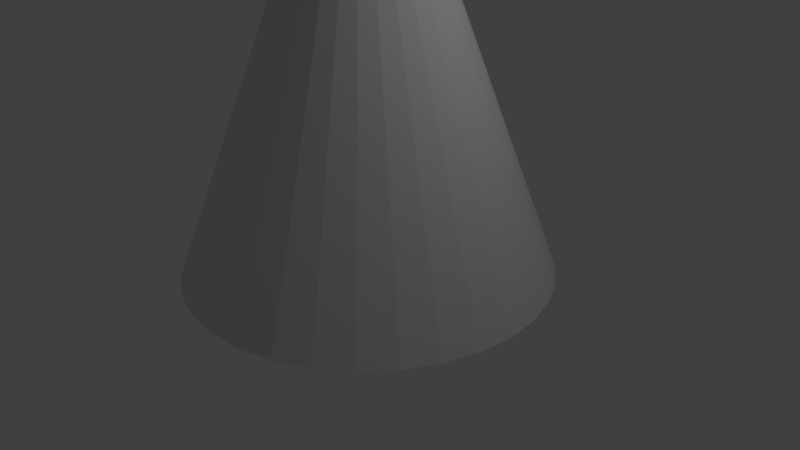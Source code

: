 # Source: stovePipe1.blend  (saved by Blender 2.78.0; exported with 4.5.12 LTS)
import bpy
from mathutils import Matrix  # noqa: F401  (used for matrix-valued properties, if any)

bpy.ops.wm.read_factory_settings(use_empty=True)
scene = bpy.context.scene
scene.name = 'Scene'

# ---- collections
col_collection_1 = bpy.data.collections.new('Collection 1'); scene.collection.children.link(col_collection_1)

# ---- world
world_world = bpy.data.worlds.new('World'); scene.world = world_world
world_world.color = (0.05088, 0.05088, 0.05088)
world_world.use_sun_shadow = False
world_world.sun_shadow_jitter_overblur = 0.0
world_world.cycles.sampling_method = 'MANUAL'

# ---- cameras
cam_camera = bpy.data.cameras.new('Camera')
cam_camera.clip_end = 100.0
cam_camera.lens = 35.0
cam_camera.sensor_width = 32.0
cam_camera.sensor_height = 18.0
cam_camera.ortho_scale = 7.314
cam_camera.dof.focus_distance = 0.0
cam_camera.dof.aperture_fstop = 128.0

# ---- lights
light_lamp = bpy.data.lights.new('Lamp', 'POINT')
light_lamp.transmission_factor = 0.0
light_lamp.cutoff_distance = 30.0
light_lamp.energy = 100.0
light_lamp.shadow_buffer_clip_start = 1.001
light_lamp.shadow_soft_size = 0.1
light_lamp.shadow_maximum_resolution = 0.006
light_lamp.use_absolute_resolution = True

# ---- meshes
me_cylinder = bpy.data.meshes.new('Cylinder')
me_cylinder.from_pydata([(-1.644e-07, 2.385, -3.088), (1.187e-07, 2.98e-07, 2.868), (0.4652, 2.339, -3.088), (1.192e-07, 2.98e-07, 2.868), (0.9125, 2.203, -3.088), (1.192e-07, 2.98e-07, 2.868), (1.325, 1.983, -3.088), (1.192e-07, 2.98e-07, 2.868), (1.686, 1.686, -3.088), (1.192e-07, 2.98e-07, 2.868), (1.983, 1.325, -3.088), (1.192e-07, 2.98e-07, 2.868), (2.203, 0.9125, -3.088), (1.192e-07, 2.98e-07, 2.868), (2.339, 0.4652, -3.088), (1.192e-07, 2.831e-07, 2.868), (2.385, -2.146e-07, -3.088), (1.192e-07, 2.85e-07, 2.868), (2.339, -0.4652, -3.088), (1.192e-07, 2.831e-07, 2.868), (2.203, -0.9125, -3.088), (1.192e-07, 2.98e-07, 2.868), (1.983, -1.325, -3.088), (1.192e-07, 2.98e-07, 2.868), (1.686, -1.686, -3.088), (1.192e-07, 2.98e-07, 2.868), (1.325, -1.983, -3.088), (1.192e-07, 2.98e-07, 2.868), (0.9125, -2.203, -3.088), (1.192e-07, 2.98e-07, 2.868), (0.4652, -2.339, -3.088), (1.192e-07, 2.98e-07, 2.868), (-9.414e-07, -2.385, -3.088), (1.187e-07, 2.384e-07, 2.868), (-0.4652, -2.339, -3.088), (1.192e-07, 2.98e-07, 2.868), (-0.9125, -2.203, -3.088), (1.192e-07, 2.98e-07, 2.868), (-1.325, -1.983, -3.088), (1.192e-07, 2.98e-07, 2.868), (-1.686, -1.686, -3.088), (1.192e-07, 2.98e-07, 2.868), (-1.983, -1.325, -3.088), (1.192e-07, 2.98e-07, 2.868), (-2.203, -0.9125, -3.088), (1.192e-07, 2.98e-07, 2.868), (-2.339, -0.4652, -3.088), (1.192e-07, 2.831e-07, 2.868), (-2.385, 1.908e-06, -3.088), (1.192e-07, 2.85e-07, 2.868), (-2.339, 0.4652, -3.088), (1.192e-07, 2.831e-07, 2.868), (-2.203, 0.9125, -3.088), (1.192e-07, 2.98e-07, 2.868), (-1.983, 1.325, -3.088), (1.192e-07, 2.98e-07, 2.868), (-1.686, 1.686, -3.088), (1.192e-07, 2.98e-07, 2.868), (-1.325, 1.983, -3.088), (1.192e-07, 2.98e-07, 2.868), (-0.9125, 2.203, -3.088), (1.192e-07, 2.98e-07, 2.868), (-0.4652, 2.339, -3.088), (1.192e-07, 2.98e-07, 2.868), (0.0, 1.0, 1.029), (-3.52e-08, 1.296, 2.059), (0.2529, 1.272, 2.059), (0.1951, 0.9808, 1.029), (0.4961, 1.198, 2.059), (0.3827, 0.9239, 1.029), (0.7203, 1.078, 2.059), (0.5556, 0.8315, 1.029), (0.9167, 0.9167, 2.059), (0.7071, 0.7071, 1.029), (1.078, 0.7203, 2.059), (0.8315, 0.5556, 1.029), (1.198, 0.4961, 2.059), (0.9239, 0.3827, 1.029), (1.272, 0.2529, 2.059), (0.9808, 0.1951, 1.029), (1.296, 1.34e-08, 2.059), (1.0, 7.55e-08, 1.029), (1.272, -0.2529, 2.059), (0.9808, -0.1951, 1.029), (1.198, -0.4961, 2.059), (0.9239, -0.3827, 1.029), (1.078, -0.7203, 2.059), (0.8315, -0.5556, 1.029), (0.9167, -0.9167, 2.059), (0.7071, -0.7071, 1.029), (0.7203, -1.078, 2.059), (0.5556, -0.8315, 1.029), (0.4961, -1.198, 2.059), (0.3827, -0.9239, 1.029), (0.2529, -1.272, 2.059), (0.1951, -0.9808, 1.029), (-4.576e-07, -1.296, 2.059), (-3.258e-07, -1.0, 1.029), (-0.2529, -1.272, 2.059), (-0.1951, -0.9808, 1.029), (-0.4961, -1.198, 2.059), (-0.3827, -0.9239, 1.029), (-0.7203, -1.078, 2.059), (-0.5556, -0.8315, 1.029), (-0.9167, -0.9167, 2.059), (-0.7071, -0.7071, 1.029), (-1.078, -0.7203, 2.059), (-0.8315, -0.5556, 1.029), (-1.198, -0.4961, 2.059), (-0.9239, -0.3827, 1.029), (-1.272, -0.2529, 2.059), (-0.9808, -0.1951, 1.029), (-1.296, 1.167e-06, 2.059), (-1.0, 9.656e-07, 1.029), (-1.272, 0.2529, 2.059), (-0.9808, 0.1951, 1.029), (-1.198, 0.4961, 2.059), (-0.9239, 0.3827, 1.029), (-1.078, 0.7203, 2.059), (-0.8315, 0.5556, 1.029), (-0.9167, 0.9167, 2.059), (-0.7071, 0.7071, 1.029), (-0.7203, 1.078, 2.059), (-0.5556, 0.8315, 1.029), (-0.4961, 1.198, 2.059), (-0.3827, 0.9239, 1.029), (-0.2529, 1.272, 2.059), (-0.1951, 0.9808, 1.029), (0.0, 1.0, 2.047), (0.1951, 0.9808, 2.047), (0.3827, 0.9239, 2.047), (0.5556, 0.8315, 2.047), (0.7071, 0.7071, 2.047), (0.8315, 0.5556, 2.047), (0.9239, 0.3827, 2.047), (0.9808, 0.1951, 2.047), (1.0, 7.55e-08, 2.047), (0.9808, -0.1951, 2.047), (0.9239, -0.3827, 2.047), (0.8315, -0.5556, 2.047), (0.7071, -0.7071, 2.047), (0.5556, -0.8315, 2.047), (0.3827, -0.9239, 2.047), (0.1951, -0.9808, 2.047), (-3.258e-07, -1.0, 2.047), (-0.1951, -0.9808, 2.047), (-0.3827, -0.9239, 2.047), (-0.5556, -0.8315, 2.047), (-0.7071, -0.7071, 2.047), (-0.8315, -0.5556, 2.047), (-0.9239, -0.3827, 2.047), (-0.9808, -0.1951, 2.047), (-1.0, 9.656e-07, 2.047), (-0.9808, 0.1951, 2.047), (-0.9239, 0.3827, 2.047), (-0.8315, 0.5556, 2.047), (-0.7071, 0.7071, 2.047), (-0.5556, 0.8315, 2.047), (-0.3827, 0.9239, 2.047), (-0.1951, 0.9808, 2.047), (0.0, 1.0, 0.5147), (0.1951, 0.9808, 0.5147), (0.3827, 0.9239, 0.5147), (0.5556, 0.8315, 0.5147), (0.7071, 0.7071, 0.5147), (0.8315, 0.5556, 0.5147), (0.9239, 0.3827, 0.5147), (0.9808, 0.1951, 0.5147), (1.0, 7.55e-08, 0.5147), (0.9808, -0.1951, 0.5147), (0.9239, -0.3827, 0.5147), (0.8315, -0.5556, 0.5147), (0.7071, -0.7071, 0.5147), (0.5556, -0.8315, 0.5147), (0.3827, -0.9239, 0.5147), (0.1951, -0.9808, 0.5147), (-3.258e-07, -1.0, 0.5147), (-0.1951, -0.9808, 0.5147), (-0.3827, -0.9239, 0.5147), (-0.5556, -0.8315, 0.5147), (-0.7071, -0.7071, 0.5147), (-0.8315, -0.5556, 0.5147), (-0.9239, -0.3827, 0.5147), (-0.9808, -0.1951, 0.5147), (-1.0, 9.656e-07, 0.5147), (-0.9808, 0.1951, 0.5147), (-0.9239, 0.3827, 0.5147), (-0.8315, 0.5556, 0.5147), (-0.7071, 0.7071, 0.5147), (-0.5556, 0.8315, 0.5147), (-0.3827, 0.9239, 0.5147), (-0.1951, 0.9808, 0.5147)], [], [(65, 1, 3, 66), (66, 3, 5, 68), (68, 5, 7, 70), (70, 7, 9, 72), (72, 9, 11, 74), (74, 11, 13, 76), (76, 13, 15, 78), (78, 15, 17, 80), (80, 17, 19, 82), (82, 19, 21, 84), (84, 21, 23, 86), (86, 23, 25, 88), (88, 25, 27, 90), (90, 27, 29, 92), (92, 29, 31, 94), (94, 31, 33, 96), (96, 33, 35, 98), (98, 35, 37, 100), (100, 37, 39, 102), (102, 39, 41, 104), (104, 41, 43, 106), (106, 43, 45, 108), (108, 45, 47, 110), (110, 47, 49, 112), (112, 49, 51, 114), (114, 51, 53, 116), (116, 53, 55, 118), (118, 55, 57, 120), (120, 57, 59, 122), (122, 59, 61, 124), (3, 1, 63, 61, 59, 57, 55, 53, 51, 49, 47, 45, 43, 41, 39, 37, 35, 33, 31, 29, 27, 25, 23, 21, 19, 17, 15, 13, 11, 9, 7, 5), (124, 61, 63, 126), (126, 63, 1, 65), (167, 168, 16, 14), (191, 127, 64, 160), (159, 126, 65, 128), (185, 186, 52, 50), (190, 125, 127, 191), (158, 124, 126, 159), (171, 172, 24, 22), (189, 123, 125, 190), (157, 122, 124, 158), (183, 184, 48, 46), (188, 121, 123, 189), (156, 120, 122, 157), (168, 169, 18, 16), (187, 119, 121, 188), (155, 118, 120, 156), (165, 166, 12, 10), (186, 117, 119, 187), (154, 116, 118, 155), (180, 181, 42, 40), (185, 115, 117, 186), (153, 114, 116, 154), (181, 182, 44, 42), (184, 113, 115, 185), (152, 112, 114, 153), (191, 160, 0, 62), (183, 111, 113, 184), (151, 110, 112, 152), (0, 160, 161, 2), (182, 109, 111, 183), (150, 108, 110, 151), (177, 178, 36, 34), (181, 107, 109, 182), (149, 106, 108, 150), (188, 189, 58, 56), (180, 105, 107, 181), (148, 104, 106, 149), (186, 187, 54, 52), (179, 103, 105, 180), (147, 102, 104, 148), (190, 191, 62, 60), (178, 101, 103, 179), (146, 100, 102, 147), (182, 183, 46, 44), (177, 99, 101, 178), (145, 98, 100, 146), (172, 173, 26, 24), (176, 97, 99, 177), (144, 96, 98, 145), (173, 174, 28, 26), (175, 95, 97, 176), (143, 94, 96, 144), (176, 177, 34, 32), (174, 93, 95, 175), (142, 92, 94, 143), (173, 91, 93, 174), (141, 90, 92, 142), (170, 171, 22, 20), (172, 89, 91, 173), (140, 88, 90, 141), (174, 175, 30, 28), (171, 87, 89, 172), (139, 86, 88, 140), (175, 176, 32, 30), (170, 85, 87, 171), (138, 84, 86, 139), (163, 164, 8, 6), (169, 83, 85, 170), (137, 82, 84, 138), (162, 163, 6, 4), (168, 81, 83, 169), (136, 80, 82, 137), (184, 185, 50, 48), (167, 79, 81, 168), (135, 78, 80, 136), (161, 162, 4, 2), (166, 77, 79, 167), (134, 76, 78, 135), (166, 167, 14, 12), (165, 75, 77, 166), (133, 74, 76, 134), (178, 179, 38, 36), (164, 73, 75, 165), (132, 72, 74, 133), (187, 188, 56, 54), (163, 71, 73, 164), (131, 70, 72, 132), (189, 190, 60, 58), (162, 69, 71, 163), (130, 68, 70, 131), (169, 170, 20, 18), (161, 67, 69, 162), (129, 66, 68, 130), (179, 180, 40, 38), (164, 165, 10, 8), (160, 64, 67, 161), (128, 65, 66, 129), (77, 134, 135, 79), (109, 150, 151, 111)])
_uv = me_cylinder.uv_layers.new(name='UVMap')
_uv.uv.foreach_set('vector', [0.8714, 0.9551, 0.831, 0.8343, 0.831, 0.8343, 0.8908, 0.9467, 0.8908, 0.9467, 0.831, 0.8343, 0.831, 0.8343, 0.9086, 0.9353, 0.9086, 0.9353, 0.831, 0.8343, 0.831, 0.8343, 0.9243, 0.921, 0.9243, 0.921, 0.831, 0.8343, 0.831, 0.8343, 0.9374, 0.9043, 0.9374, 0.9043, 0.831, 0.8343, 0.831, 0.8343, 0.9475, 0.8858, 0.9475, 0.8858, 0.831, 0.8343, 0.831, 0.8343, 0.9544, 0.8657, 0.9544, 0.8657, 0.831, 0.8343, 0.831, 0.8343, 0.9579, 0.8449, 0.9579, 0.8449, 0.831, 0.8343, 0.831, 0.8343, 0.9579, 0.8237, 0.9579, 0.8237, 0.831, 0.8343, 0.831, 0.8343, 0.9544, 0.8028, 0.9544, 0.8028, 0.831, 0.8343, 0.831, 0.8343, 0.9475, 0.7828, 0.9475, 0.7828, 0.831, 0.8343, 0.831, 0.8343, 0.9374, 0.7642, 0.9374, 0.7642, 0.831, 0.8343, 0.831, 0.8343, 0.9243, 0.7475, 0.9243, 0.7475, 0.831, 0.8343, 0.831, 0.8343, 0.9086, 0.7333, 0.9086, 0.7333, 0.831, 0.8343, 0.831, 0.8343, 0.8908, 0.7218, 0.8908, 0.7218, 0.831, 0.8343, 0.831, 0.8343, 0.8714, 0.7135, 0.8714, 0.7135, 0.831, 0.8343, 0.831, 0.8343, 0.8508, 0.7085, 0.8508, 0.7085, 0.831, 0.8343, 0.831, 0.8343, 0.8297, 0.7069, 0.8297, 0.7069, 0.831, 0.8343, 0.831, 0.8343, 0.8086, 0.7089, 0.8086, 0.7089, 0.831, 0.8343, 0.831, 0.8343, 0.7881, 0.7144, 0.7881, 0.7144, 0.831, 0.8343, 0.831, 0.8343, 0.7688, 0.7231, 0.7044, 0.8209, 0.831, 0.8343, 0.831, 0.8343, 0.7039, 0.8421, 0.7039, 0.8421, 0.831, 0.8343, 0.831, 0.8343, 0.707, 0.8631, 0.707, 0.8631, 0.831, 0.8343, 0.831, 0.8343, 0.7135, 0.8832, 0.7135, 0.8832, 0.831, 0.8343, 0.831, 0.8343, 0.7232, 0.902, 0.7232, 0.902, 0.831, 0.8343, 0.831, 0.8343, 0.7359, 0.919, 0.7359, 0.919, 0.831, 0.8343, 0.831, 0.8343, 0.7513, 0.9336, 0.7513, 0.9336, 0.831, 0.8343, 0.831, 0.8343, 0.7688, 0.9454, 0.7688, 0.9454, 0.831, 0.8343, 0.831, 0.8343, 0.7881, 0.9542, 0.7881, 0.9542, 0.831, 0.8343, 0.831, 0.8343, 0.8086, 0.9596, 0.8086, 0.9596, 0.831, 0.8343, 0.831, 0.8343, 0.8297, 0.9616, 0.831, 0.8343, 0.831, 0.8343, 0.831, 0.8343, 0.831, 0.8343, 0.831, 0.8343, 0.831, 0.8343, 0.831, 0.8343, 0.831, 0.8343, 0.831, 0.8343, 0.831, 0.8343, 0.831, 0.8343, 0.831, 0.8343, 0.831, 0.8343, 0.831, 0.8343, 0.831, 0.8343, 0.831, 0.8343, 0.831, 0.8343, 0.831, 0.8343, 0.831, 0.8343, 0.831, 0.8343, 0.831, 0.8343, 0.831, 0.8343, 0.831, 0.8343, 0.831, 0.8343, 0.831, 0.8343, 0.831, 0.8343, 0.831, 0.8343, 0.831, 0.8343, 0.831, 0.8343, 0.831, 0.8343, 0.831, 0.8343, 0.831, 0.8343, 0.8297, 0.9616, 0.831, 0.8343, 0.831, 0.8343, 0.8508, 0.9601, 0.8508, 0.9601, 0.831, 0.8343, 0.831, 0.8343, 0.8714, 0.9551, 0.5645, 0.1232, 0.58, 0.1181, 0.6908, 0.4201, 0.6538, 0.4322, 0.4075, 0.5604, 0.4075, 0.6033, 0.3911, 0.6033, 0.3911, 0.5604, 0.6528, 0.8762, 0.6774, 0.8738, 0.6773, 0.895, 0.6527, 0.8926, 0.3498, 0.07722, 0.3626, 0.08734, 0.1723, 0.3466, 0.1417, 0.3225, 0.4238, 0.5604, 0.4238, 0.6033, 0.4075, 0.6033, 0.4075, 0.5604, 0.6496, 0.8602, 0.6733, 0.853, 0.6774, 0.8738, 0.6528, 0.8762, 0.6239, 0.09654, 0.6374, 0.08734, 0.8277, 0.3466, 0.7955, 0.3686, 0.4401, 0.5604, 0.4401, 0.6033, 0.4238, 0.6033, 0.4238, 0.5604, 0.6434, 0.8451, 0.6652, 0.8335, 0.6733, 0.853, 0.6496, 0.8602, 0.3264, 0.05441, 0.3377, 0.06623, 0.1129, 0.2963, 0.08604, 0.2681, 0.4565, 0.5604, 0.4565, 0.6033, 0.4401, 0.6033, 0.4401, 0.5604, 0.6343, 0.8315, 0.6534, 0.8158, 0.6652, 0.8335, 0.6434, 0.8451, 0.58, 0.1181, 0.5951, 0.112, 0.7269, 0.4054, 0.6908, 0.4201, 0.4728, 0.5604, 0.4728, 0.6033, 0.4565, 0.6033, 0.4565, 0.5604, 0.6228, 0.8199, 0.6385, 0.8008, 0.6534, 0.8158, 0.6343, 0.8315, 0.5326, 0.1301, 0.5487, 0.1272, 0.616, 0.4417, 0.5777, 0.4485, 0.4891, 0.5604, 0.4891, 0.6033, 0.4728, 0.6033, 0.4728, 0.5604, 0.6092, 0.8108, 0.6209, 0.789, 0.6385, 0.8008, 0.6228, 0.8199, 0.2979, 0.01462, 0.3065, 0.02854, 0.03853, 0.2064, 0.01814, 0.1732, 0.5055, 0.5604, 0.5055, 0.6033, 0.4891, 0.6033, 0.4891, 0.5604, 0.5941, 0.8045, 0.6014, 0.7809, 0.6209, 0.789, 0.6092, 0.8108, 0.3065, 0.02854, 0.316, 0.04182, 0.0612, 0.2381, 0.03853, 0.2064, 0.5218, 0.5604, 0.5218, 0.6033, 0.5055, 0.6033, 0.5055, 0.5604, 0.5781, 0.8013, 0.5806, 0.7767, 0.6014, 0.7809, 0.5941, 0.8045, 0.4355, 0.1232, 0.4513, 0.1272, 0.384, 0.4417, 0.3462, 0.4322, 0.5381, 0.5604, 0.5381, 0.6033, 0.5218, 0.6033, 0.5218, 0.5604, 0.5618, 0.8013, 0.5594, 0.7767, 0.5806, 0.7767, 0.5781, 0.8013, 0.384, 0.4417, 0.4513, 0.1272, 0.4674, 0.1301, 0.4223, 0.4485, 0.5545, 0.5604, 0.5545, 0.6033, 0.5381, 0.6033, 0.5381, 0.5604, 0.5457, 0.8044, 0.5386, 0.7808, 0.5594, 0.7767, 0.5618, 0.8013, 0.6935, 0.02854, 0.7021, 0.01462, 0.9819, 0.1732, 0.9615, 0.2064, 0.5708, 0.5604, 0.5708, 0.6033, 0.5545, 0.6033, 0.5545, 0.5604, 0.5306, 0.8106, 0.519, 0.7888, 0.5386, 0.7808, 0.5457, 0.8044, 0.3902, 0.1048, 0.4049, 0.112, 0.2731, 0.4054, 0.2382, 0.3882, 0.5871, 0.5604, 0.5871, 0.6033, 0.5708, 0.6033, 0.5708, 0.5604, 0.517, 0.8197, 0.5014, 0.8005, 0.519, 0.7888, 0.5306, 0.8106, 0.3626, 0.08734, 0.3761, 0.09654, 0.2045, 0.3686, 0.1723, 0.3466, 0.6035, 0.5604, 0.6035, 0.6033, 0.5871, 0.6033, 0.5871, 0.5604, 0.5052, 0.8315, 0.4861, 0.8158, 0.501, 0.8008, 0.5167, 0.8199, 0.42, 0.1181, 0.4355, 0.1232, 0.3462, 0.4322, 0.3092, 0.4201, 0.09708, 0.5604, 0.09708, 0.6033, 0.08075, 0.6033, 0.08075, 0.5604, 0.4962, 0.8451, 0.4743, 0.8335, 0.4861, 0.8158, 0.5052, 0.8315, 0.316, 0.04182, 0.3264, 0.05441, 0.08604, 0.2681, 0.0612, 0.2381, 0.1134, 0.5604, 0.1134, 0.6033, 0.09708, 0.6033, 0.09708, 0.5604, 0.4899, 0.8602, 0.4663, 0.853, 0.4743, 0.8335, 0.4962, 0.8451, 0.6374, 0.08734, 0.6502, 0.07722, 0.8583, 0.3225, 0.8277, 0.3466, 0.1298, 0.5604, 0.1298, 0.6033, 0.1134, 0.6033, 0.1134, 0.5604, 0.4868, 0.8762, 0.4622, 0.8738, 0.4663, 0.853, 0.4899, 0.8602, 0.6502, 0.07722, 0.6623, 0.06623, 0.8871, 0.2963, 0.8583, 0.3225, 0.1461, 0.5604, 0.1461, 0.6033, 0.1298, 0.6033, 0.1298, 0.5604, 0.4868, 0.8926, 0.4622, 0.895, 0.4622, 0.8738, 0.4868, 0.8762, 0.684, 0.04182, 0.6935, 0.02854, 0.9615, 0.2064, 0.9388, 0.2381, 0.1624, 0.5604, 0.1624, 0.6033, 0.1461, 0.6033, 0.1461, 0.5604, 0.49, 0.9086, 0.4663, 0.9158, 0.4622, 0.895, 0.4868, 0.8926, 0.1788, 0.5604, 0.1788, 0.6033, 0.1624, 0.6033, 0.1624, 0.5604, 0.4962, 0.9237, 0.4745, 0.9353, 0.4663, 0.9158, 0.49, 0.9086, 0.6098, 0.1048, 0.6239, 0.09654, 0.7955, 0.3686, 0.7618, 0.3882, 0.1951, 0.5604, 0.1951, 0.6033, 0.1788, 0.6033, 0.1788, 0.5604, 0.5053, 0.9372, 0.4862, 0.9529, 0.4745, 0.9353, 0.4962, 0.9237, 0.6623, 0.06623, 0.6736, 0.05441, 0.914, 0.2681, 0.8871, 0.2963, 0.2114, 0.5604, 0.2114, 0.6033, 0.1951, 0.6033, 0.1951, 0.5604, 0.5169, 0.9488, 0.5012, 0.9679, 0.4862, 0.9529, 0.5053, 0.9372, 0.6736, 0.05441, 0.684, 0.04182, 0.9388, 0.2381, 0.914, 0.2681, 0.2278, 0.5604, 0.2278, 0.6033, 0.2114, 0.6033, 0.2114, 0.5604, 0.5305, 0.9578, 0.5188, 0.9797, 0.5012, 0.9679, 0.5169, 0.9488, 0.5, 0.1324, 0.5163, 0.1318, 0.5389, 0.4526, 0.5, 0.454, 0.2441, 0.5604, 0.2441, 0.6033, 0.2278, 0.6033, 0.2278, 0.5604, 0.5456, 0.9641, 0.5384, 0.9878, 0.5188, 0.9797, 0.5305, 0.9578, 0.4837, 0.1318, 0.5, 0.1324, 0.5, 0.454, 0.4611, 0.4526, 0.2604, 0.5604, 0.2604, 0.6033, 0.2441, 0.6033, 0.2441, 0.5604, 0.5616, 0.9673, 0.5592, 0.9919, 0.5384, 0.9878, 0.5456, 0.9641, 0.3377, 0.06623, 0.3498, 0.07722, 0.1417, 0.3225, 0.1129, 0.2963, 0.2768, 0.5604, 0.2768, 0.6033, 0.2604, 0.6033, 0.2604, 0.5604, 0.5779, 0.9673, 0.5803, 0.9919, 0.5592, 0.9919, 0.5616, 0.9673, 0.4674, 0.1301, 0.4837, 0.1318, 0.4611, 0.4526, 0.4223, 0.4485, 0.2931, 0.5604, 0.2931, 0.6033, 0.2768, 0.6033, 0.2768, 0.5604, 0.5939, 0.9641, 0.6011, 0.9878, 0.5803, 0.9919, 0.5779, 0.9673, 0.5487, 0.1272, 0.5645, 0.1232, 0.6538, 0.4322, 0.616, 0.4417, 0.3094, 0.5604, 0.3094, 0.6033, 0.2931, 0.6033, 0.2931, 0.5604, 0.609, 0.9578, 0.6207, 0.9797, 0.6011, 0.9878, 0.5939, 0.9641, 0.7021, 0.01462, 0.7096, 0.0001369, 0.9999, 0.1387, 0.9819, 0.1732, 0.3258, 0.5604, 0.3258, 0.6033, 0.3094, 0.6033, 0.3094, 0.5604, 0.6226, 0.9488, 0.6383, 0.9679, 0.6207, 0.9797, 0.609, 0.9578, 0.3761, 0.09654, 0.3902, 0.1048, 0.2382, 0.3882, 0.2045, 0.3686, 0.3421, 0.5604, 0.3421, 0.6033, 0.3258, 0.6033, 0.3258, 0.5604, 0.6342, 0.9372, 0.6533, 0.9529, 0.6383, 0.9679, 0.6226, 0.9488, 0.4049, 0.112, 0.42, 0.1181, 0.3092, 0.4201, 0.2731, 0.4054, 0.3584, 0.5604, 0.3584, 0.6033, 0.3421, 0.6033, 0.3421, 0.5604, 0.6433, 0.9237, 0.6651, 0.9353, 0.6533, 0.9529, 0.6342, 0.9372, 0.5951, 0.112, 0.6098, 0.1048, 0.7618, 0.3882, 0.7269, 0.4054, 0.3748, 0.5604, 0.3748, 0.6033, 0.3584, 0.6033, 0.3584, 0.5604, 0.6495, 0.9086, 0.6732, 0.9158, 0.6651, 0.9353, 0.6433, 0.9237, 0.2904, 0.0001367, 0.2979, 0.01462, 0.01814, 0.1732, 0.0001367, 0.1387, 0.5163, 0.1318, 0.5326, 0.1301, 0.5777, 0.4485, 0.5389, 0.4526, 0.3911, 0.5604, 0.3911, 0.6033, 0.3748, 0.6033, 0.3748, 0.5604, 0.6527, 0.8926, 0.6773, 0.895, 0.6732, 0.9158, 0.6495, 0.9086, 0.7478, 0.5659, 0.7478, 0.6507, 0.7314, 0.6507, 0.7314, 0.5659, 0.7312, 0.5659, 0.7312, 0.6507, 0.7148, 0.6507, 0.7148, 0.5659])
me_cylinder.use_remesh_preserve_volume = False
me_cylinder.use_remesh_preserve_attributes = False
me_cylinder.use_mirror_vertex_groups = False
me_cylinder.update()

# ---- objects
ob_cylinder = bpy.data.objects.new('Cylinder', me_cylinder)
ob_lamp = bpy.data.objects.new('Lamp', light_lamp)
ob_camera = bpy.data.objects.new('Camera', cam_camera)

# ---- transforms, parenting, visibility, modifiers, constraints
ob_cylinder.location = (0.0, 0.0, 2.962)
ob_cylinder.lineart.crease_threshold = 0.0
ob_lamp.location = (4.076, 1.005, 5.904)
ob_lamp.rotation_euler = (0.6503, 0.05522, 1.866)
ob_lamp.lock_rotations_4d = False
ob_lamp.empty_display_type = 'ARROWS'
ob_lamp.color = (0.0, 0.0, 0.0, 0.0)
ob_lamp.lineart.crease_threshold = 0.0
ob_camera.location = (7.481, -6.508, 5.344)
ob_camera.rotation_euler = (1.109, 0.0, 0.8149)
ob_camera.lock_rotations_4d = False
ob_camera.empty_display_type = 'ARROWS'
ob_camera.color = (0.0, 0.0, 0.0, 0.0)
ob_camera.display_type = 'WIRE'
ob_camera.lineart.crease_threshold = 0.0

# ---- collection membership
col_collection_1.objects.link(ob_cylinder)
col_collection_1.objects.link(ob_lamp)
col_collection_1.objects.link(ob_camera)

# ---- scene / render settings (as saved in the file)
scene.camera = ob_camera
scene.frame_start = 1; scene.frame_end = 250; scene.frame_set(1)
scene.render.engine = 'BLENDER_EEVEE_NEXT'
scene.render.resolution_percentage = 50
scene.render.dither_intensity = 0.0
scene.cycles.use_denoising = False
scene.cycles.samples = 128
scene.cycles.sampling_pattern = 'TABULATED_SOBOL'
scene.cycles.light_sampling_threshold = 0.0
scene.cycles.use_adaptive_sampling = False
scene.cycles.use_light_tree = False
scene.cycles.blur_glossy = 0.0
scene.cycles.sample_clamp_indirect = 0.0
scene.view_settings.view_transform = 'Standard'
bpy.context.view_layer.update()
